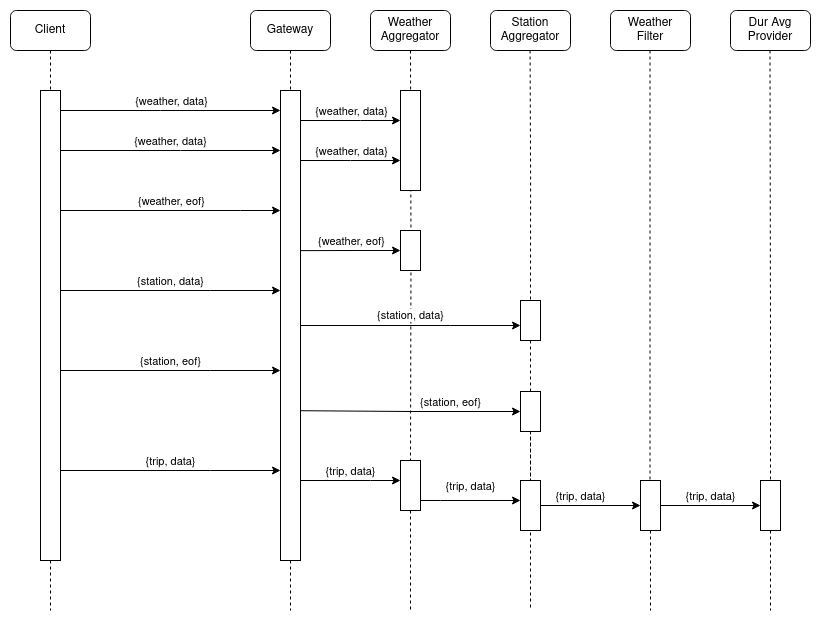

The diagram above was exported from draw.io. Its source (the exported page's mxGraphModel, read from the mxfile embedded in the PNG):
<mxGraphModel dx="1362" dy="795" grid="1" gridSize="10" guides="1" tooltips="1" connect="1" arrows="1" fold="1" page="1" pageScale="1" pageWidth="827" pageHeight="1169" math="0" shadow="0">
  <root>
    <mxCell id="0" />
    <mxCell id="1" parent="0" />
    <mxCell id="Ns1cOk71J1UnZFSDK0UA-2" value="" style="edgeStyle=orthogonalEdgeStyle;shape=connector;rounded=0;orthogonalLoop=1;jettySize=auto;html=1;labelBackgroundColor=default;strokeColor=default;fontFamily=Helvetica;fontSize=11;fontColor=default;endArrow=none;endFill=0;dashed=1;" parent="1" target="Ns1cOk71J1UnZFSDK0UA-51" edge="1">
      <mxGeometry relative="1" as="geometry">
        <mxPoint x="440" y="580" as="targetPoint" />
        <mxPoint x="440" y="80" as="sourcePoint" />
      </mxGeometry>
    </mxCell>
    <mxCell id="Ns1cOk71J1UnZFSDK0UA-3" value="Client" style="rounded=1;whiteSpace=wrap;html=1;" parent="1" vertex="1">
      <mxGeometry x="40" y="40" width="80" height="40" as="geometry" />
    </mxCell>
    <mxCell id="Ns1cOk71J1UnZFSDK0UA-4" value="Gateway" style="rounded=1;whiteSpace=wrap;html=1;" parent="1" vertex="1">
      <mxGeometry x="280" y="40" width="80" height="40" as="geometry" />
    </mxCell>
    <mxCell id="Ns1cOk71J1UnZFSDK0UA-6" value="" style="edgeStyle=orthogonalEdgeStyle;rounded=0;orthogonalLoop=1;jettySize=auto;html=1;endArrow=none;endFill=0;dashed=1;" parent="1" source="Ns1cOk71J1UnZFSDK0UA-3" edge="1">
      <mxGeometry relative="1" as="geometry">
        <mxPoint x="80" y="640" as="targetPoint" />
        <mxPoint x="80" y="80" as="sourcePoint" />
      </mxGeometry>
    </mxCell>
    <mxCell id="Ns1cOk71J1UnZFSDK0UA-7" style="edgeStyle=orthogonalEdgeStyle;shape=connector;rounded=0;orthogonalLoop=1;jettySize=auto;html=1;labelBackgroundColor=default;strokeColor=default;fontFamily=Helvetica;fontSize=11;fontColor=default;endArrow=classic;endFill=1;" parent="1" source="Ns1cOk71J1UnZFSDK0UA-13" target="Ns1cOk71J1UnZFSDK0UA-22" edge="1">
      <mxGeometry relative="1" as="geometry">
        <Array as="points">
          <mxPoint x="190" y="140" />
          <mxPoint x="190" y="140" />
        </Array>
      </mxGeometry>
    </mxCell>
    <mxCell id="Ns1cOk71J1UnZFSDK0UA-8" value="{weather, data}" style="edgeLabel;html=1;align=center;verticalAlign=middle;resizable=0;points=[];fontSize=11;fontFamily=Helvetica;fontColor=default;" parent="Ns1cOk71J1UnZFSDK0UA-7" connectable="0" vertex="1">
      <mxGeometry x="0.1282" relative="1" as="geometry">
        <mxPoint x="-14" y="-10" as="offset" />
      </mxGeometry>
    </mxCell>
    <mxCell id="Ns1cOk71J1UnZFSDK0UA-9" style="edgeStyle=orthogonalEdgeStyle;shape=connector;rounded=0;orthogonalLoop=1;jettySize=auto;html=1;labelBackgroundColor=default;strokeColor=default;fontFamily=Helvetica;fontSize=11;fontColor=default;endArrow=classic;endFill=1;" parent="1" source="Ns1cOk71J1UnZFSDK0UA-13" target="Ns1cOk71J1UnZFSDK0UA-22" edge="1">
      <mxGeometry relative="1" as="geometry">
        <Array as="points">
          <mxPoint x="210" y="180" />
          <mxPoint x="210" y="180" />
        </Array>
      </mxGeometry>
    </mxCell>
    <mxCell id="Ns1cOk71J1UnZFSDK0UA-10" style="edgeStyle=orthogonalEdgeStyle;shape=connector;rounded=0;orthogonalLoop=1;jettySize=auto;html=1;labelBackgroundColor=default;strokeColor=default;fontFamily=Helvetica;fontSize=11;fontColor=default;endArrow=classic;endFill=1;" parent="1" source="Ns1cOk71J1UnZFSDK0UA-13" target="Ns1cOk71J1UnZFSDK0UA-22" edge="1">
      <mxGeometry relative="1" as="geometry">
        <Array as="points">
          <mxPoint x="270" y="240" />
          <mxPoint x="270" y="240" />
        </Array>
      </mxGeometry>
    </mxCell>
    <mxCell id="Ns1cOk71J1UnZFSDK0UA-11" value="{weather, eof}" style="edgeLabel;html=1;align=center;verticalAlign=middle;resizable=0;points=[];fontSize=11;fontFamily=Helvetica;fontColor=default;" parent="Ns1cOk71J1UnZFSDK0UA-10" connectable="0" vertex="1">
      <mxGeometry x="0.1288" y="-4" relative="1" as="geometry">
        <mxPoint x="-14" y="-14" as="offset" />
      </mxGeometry>
    </mxCell>
    <mxCell id="Ns1cOk71J1UnZFSDK0UA-12" style="edgeStyle=orthogonalEdgeStyle;shape=connector;rounded=0;orthogonalLoop=1;jettySize=auto;html=1;labelBackgroundColor=default;strokeColor=default;fontFamily=Helvetica;fontSize=11;fontColor=default;endArrow=classic;endFill=1;" parent="1" source="Ns1cOk71J1UnZFSDK0UA-13" target="Ns1cOk71J1UnZFSDK0UA-22" edge="1">
      <mxGeometry relative="1" as="geometry">
        <Array as="points">
          <mxPoint x="240" y="320" />
          <mxPoint x="240" y="320" />
        </Array>
      </mxGeometry>
    </mxCell>
    <mxCell id="Ns1cOk71J1UnZFSDK0UA-13" value="" style="rounded=0;whiteSpace=wrap;html=1;fontFamily=Helvetica;fontSize=11;fontColor=default;" parent="1" vertex="1">
      <mxGeometry x="70" y="120" width="20" height="470" as="geometry" />
    </mxCell>
    <mxCell id="Ns1cOk71J1UnZFSDK0UA-14" value="" style="edgeStyle=orthogonalEdgeStyle;shape=connector;rounded=0;orthogonalLoop=1;jettySize=auto;html=1;labelBackgroundColor=default;strokeColor=default;fontFamily=Helvetica;fontSize=11;fontColor=default;endArrow=none;endFill=0;dashed=1;" parent="1" source="Ns1cOk71J1UnZFSDK0UA-4" edge="1">
      <mxGeometry relative="1" as="geometry">
        <mxPoint x="320" y="640" as="targetPoint" />
        <mxPoint x="320" y="80" as="sourcePoint" />
      </mxGeometry>
    </mxCell>
    <mxCell id="Ns1cOk71J1UnZFSDK0UA-15" style="edgeStyle=orthogonalEdgeStyle;shape=connector;rounded=0;orthogonalLoop=1;jettySize=auto;html=1;labelBackgroundColor=default;strokeColor=default;fontFamily=Helvetica;fontSize=11;fontColor=default;endArrow=classic;endFill=1;" parent="1" source="Ns1cOk71J1UnZFSDK0UA-22" target="Ns1cOk71J1UnZFSDK0UA-25" edge="1">
      <mxGeometry relative="1" as="geometry">
        <Array as="points">
          <mxPoint x="390" y="150" />
          <mxPoint x="390" y="150" />
        </Array>
      </mxGeometry>
    </mxCell>
    <mxCell id="Ns1cOk71J1UnZFSDK0UA-16" style="edgeStyle=orthogonalEdgeStyle;shape=connector;rounded=0;orthogonalLoop=1;jettySize=auto;html=1;labelBackgroundColor=default;strokeColor=default;fontFamily=Helvetica;fontSize=11;fontColor=default;endArrow=classic;endFill=1;" parent="1" source="Ns1cOk71J1UnZFSDK0UA-22" target="Ns1cOk71J1UnZFSDK0UA-25" edge="1">
      <mxGeometry relative="1" as="geometry">
        <Array as="points">
          <mxPoint x="380" y="190" />
          <mxPoint x="380" y="190" />
        </Array>
      </mxGeometry>
    </mxCell>
    <mxCell id="Ns1cOk71J1UnZFSDK0UA-19" style="edgeStyle=orthogonalEdgeStyle;shape=connector;rounded=0;orthogonalLoop=1;jettySize=auto;html=1;labelBackgroundColor=default;strokeColor=default;fontFamily=Helvetica;fontSize=11;fontColor=default;endArrow=classic;endFill=1;" parent="1" source="Ns1cOk71J1UnZFSDK0UA-22" target="Ns1cOk71J1UnZFSDK0UA-36" edge="1">
      <mxGeometry relative="1" as="geometry">
        <Array as="points">
          <mxPoint x="480" y="355" />
          <mxPoint x="480" y="355" />
        </Array>
      </mxGeometry>
    </mxCell>
    <mxCell id="Ns1cOk71J1UnZFSDK0UA-21" style="edgeStyle=orthogonalEdgeStyle;shape=connector;rounded=0;orthogonalLoop=1;jettySize=auto;html=1;labelBackgroundColor=default;strokeColor=default;fontFamily=Helvetica;fontSize=11;fontColor=default;endArrow=classic;endFill=1;" parent="1" source="Ns1cOk71J1UnZFSDK0UA-22" target="Ns1cOk71J1UnZFSDK0UA-51" edge="1">
      <mxGeometry relative="1" as="geometry">
        <Array as="points">
          <mxPoint x="400" y="510" />
          <mxPoint x="400" y="510" />
        </Array>
      </mxGeometry>
    </mxCell>
    <mxCell id="Ns1cOk71J1UnZFSDK0UA-22" value="" style="rounded=0;whiteSpace=wrap;html=1;fontFamily=Helvetica;fontSize=11;fontColor=default;" parent="1" vertex="1">
      <mxGeometry x="310" y="120" width="20" height="470" as="geometry" />
    </mxCell>
    <mxCell id="Ns1cOk71J1UnZFSDK0UA-23" value="Weather Aggregator" style="rounded=1;whiteSpace=wrap;html=1;" parent="1" vertex="1">
      <mxGeometry x="400" y="40" width="80" height="40" as="geometry" />
    </mxCell>
    <mxCell id="Ns1cOk71J1UnZFSDK0UA-24" value="Station Aggregator" style="rounded=1;whiteSpace=wrap;html=1;" parent="1" vertex="1">
      <mxGeometry x="520" y="40" width="80" height="40" as="geometry" />
    </mxCell>
    <mxCell id="Ns1cOk71J1UnZFSDK0UA-25" value="" style="rounded=0;whiteSpace=wrap;html=1;fontFamily=Helvetica;fontSize=11;fontColor=default;" parent="1" vertex="1">
      <mxGeometry x="430" y="120" width="20" height="100" as="geometry" />
    </mxCell>
    <mxCell id="Ns1cOk71J1UnZFSDK0UA-26" value="{weather, data}" style="edgeLabel;html=1;align=center;verticalAlign=middle;resizable=0;points=[];fontSize=11;fontFamily=Helvetica;fontColor=default;" parent="1" connectable="0" vertex="1">
      <mxGeometry x="380" y="140" as="geometry" />
    </mxCell>
    <mxCell id="Ns1cOk71J1UnZFSDK0UA-27" value="{weather, data}" style="edgeLabel;html=1;align=center;verticalAlign=middle;resizable=0;points=[];fontSize=11;fontFamily=Helvetica;fontColor=default;" parent="1" connectable="0" vertex="1">
      <mxGeometry x="199.99666666666673" y="170" as="geometry" />
    </mxCell>
    <mxCell id="Ns1cOk71J1UnZFSDK0UA-28" value="{weather, data}" style="edgeLabel;html=1;align=center;verticalAlign=middle;resizable=0;points=[];fontSize=11;fontFamily=Helvetica;fontColor=default;" parent="1" connectable="0" vertex="1">
      <mxGeometry x="380" y="180" as="geometry" />
    </mxCell>
    <mxCell id="0Y3yOYv7ubxcMO1bs51b-1" style="edgeStyle=orthogonalEdgeStyle;rounded=0;orthogonalLoop=1;jettySize=auto;html=1;entryX=1;entryY=0.362;entryDx=0;entryDy=0;entryPerimeter=0;startArrow=classic;startFill=1;endArrow=none;endFill=0;" parent="1" source="Ns1cOk71J1UnZFSDK0UA-33" edge="1">
      <mxGeometry relative="1" as="geometry">
        <mxPoint x="330" y="280.1399999999999" as="targetPoint" />
      </mxGeometry>
    </mxCell>
    <mxCell id="Ns1cOk71J1UnZFSDK0UA-33" value="" style="rounded=0;whiteSpace=wrap;html=1;fontFamily=Helvetica;fontSize=11;fontColor=default;" parent="1" vertex="1">
      <mxGeometry x="430" y="260" width="20" height="40" as="geometry" />
    </mxCell>
    <mxCell id="Ns1cOk71J1UnZFSDK0UA-34" value="{station, data}" style="edgeLabel;html=1;align=center;verticalAlign=middle;resizable=0;points=[];fontSize=11;fontFamily=Helvetica;fontColor=default;" parent="1" connectable="0" vertex="1">
      <mxGeometry x="199.99666666666673" y="310" as="geometry" />
    </mxCell>
    <mxCell id="Ns1cOk71J1UnZFSDK0UA-35" value="" style="edgeStyle=orthogonalEdgeStyle;shape=connector;rounded=0;orthogonalLoop=1;jettySize=auto;html=1;labelBackgroundColor=default;strokeColor=default;fontFamily=Helvetica;fontSize=11;fontColor=default;endArrow=none;endFill=0;dashed=1;" parent="1" target="Ns1cOk71J1UnZFSDK0UA-36" edge="1">
      <mxGeometry relative="1" as="geometry">
        <mxPoint x="559.5799999999999" y="650" as="targetPoint" />
        <mxPoint x="559.5799999999999" y="80" as="sourcePoint" />
      </mxGeometry>
    </mxCell>
    <mxCell id="Ns1cOk71J1UnZFSDK0UA-36" value="" style="rounded=0;whiteSpace=wrap;html=1;fontFamily=Helvetica;fontSize=11;fontColor=default;" parent="1" vertex="1">
      <mxGeometry x="550" y="330" width="20" height="40" as="geometry" />
    </mxCell>
    <mxCell id="Ns1cOk71J1UnZFSDK0UA-37" value="{station, data}" style="edgeLabel;html=1;align=center;verticalAlign=middle;resizable=0;points=[];fontSize=11;fontFamily=Helvetica;fontColor=default;" parent="1" connectable="0" vertex="1">
      <mxGeometry x="439.99666666666667" y="344" as="geometry" />
    </mxCell>
    <mxCell id="Ns1cOk71J1UnZFSDK0UA-38" style="edgeStyle=orthogonalEdgeStyle;shape=connector;rounded=0;orthogonalLoop=1;jettySize=auto;html=1;labelBackgroundColor=default;strokeColor=default;fontFamily=Helvetica;fontSize=11;fontColor=default;endArrow=classic;endFill=1;" parent="1" edge="1">
      <mxGeometry relative="1" as="geometry">
        <mxPoint x="90" y="400" as="sourcePoint" />
        <mxPoint x="310" y="400" as="targetPoint" />
        <Array as="points">
          <mxPoint x="240" y="400" />
          <mxPoint x="240" y="400" />
        </Array>
      </mxGeometry>
    </mxCell>
    <mxCell id="Ns1cOk71J1UnZFSDK0UA-39" value="{station, eof}" style="edgeLabel;html=1;align=center;verticalAlign=middle;resizable=0;points=[];fontSize=11;fontFamily=Helvetica;fontColor=default;" parent="1" connectable="0" vertex="1">
      <mxGeometry x="199.99666666666673" y="390" as="geometry" />
    </mxCell>
    <mxCell id="Ns1cOk71J1UnZFSDK0UA-42" value="{station, eof}" style="edgeLabel;html=1;align=center;verticalAlign=middle;resizable=0;points=[];fontSize=11;fontFamily=Helvetica;fontColor=default;" parent="1" connectable="0" vertex="1">
      <mxGeometry x="479.99666666666667" y="431" as="geometry" />
    </mxCell>
    <mxCell id="Ns1cOk71J1UnZFSDK0UA-43" value="" style="edgeStyle=orthogonalEdgeStyle;shape=connector;rounded=0;orthogonalLoop=1;jettySize=auto;html=1;labelBackgroundColor=default;strokeColor=default;fontFamily=Helvetica;fontSize=11;fontColor=default;endArrow=none;endFill=0;dashed=1;" parent="1" source="Ns1cOk71J1UnZFSDK0UA-36" edge="1">
      <mxGeometry relative="1" as="geometry">
        <mxPoint x="560" y="640" as="targetPoint" />
        <mxPoint x="560" y="370" as="sourcePoint" />
      </mxGeometry>
    </mxCell>
    <mxCell id="0Y3yOYv7ubxcMO1bs51b-2" style="edgeStyle=orthogonalEdgeStyle;rounded=0;orthogonalLoop=1;jettySize=auto;html=1;entryX=0.979;entryY=0.743;entryDx=0;entryDy=0;entryPerimeter=0;endArrow=none;endFill=0;startArrow=classic;startFill=1;" parent="1" source="Ns1cOk71J1UnZFSDK0UA-44" edge="1">
      <mxGeometry relative="1" as="geometry">
        <mxPoint x="329.58000000000015" y="440.2099999999998" as="targetPoint" />
      </mxGeometry>
    </mxCell>
    <mxCell id="Ns1cOk71J1UnZFSDK0UA-44" value="" style="rounded=0;whiteSpace=wrap;html=1;fontFamily=Helvetica;fontSize=11;fontColor=default;" parent="1" vertex="1">
      <mxGeometry x="550" y="421" width="20" height="40" as="geometry" />
    </mxCell>
    <mxCell id="Ns1cOk71J1UnZFSDK0UA-46" style="edgeStyle=orthogonalEdgeStyle;shape=connector;rounded=0;orthogonalLoop=1;jettySize=auto;html=1;labelBackgroundColor=default;strokeColor=default;fontFamily=Helvetica;fontSize=11;fontColor=default;endArrow=classic;endFill=1;" parent="1" edge="1">
      <mxGeometry relative="1" as="geometry">
        <mxPoint x="90" y="500" as="sourcePoint" />
        <mxPoint x="310" y="500" as="targetPoint" />
        <Array as="points">
          <mxPoint x="240" y="500" />
          <mxPoint x="240" y="500" />
        </Array>
      </mxGeometry>
    </mxCell>
    <mxCell id="Ns1cOk71J1UnZFSDK0UA-47" value="{trip, data}" style="edgeLabel;html=1;align=center;verticalAlign=middle;resizable=0;points=[];fontSize=11;fontFamily=Helvetica;fontColor=default;" parent="1" connectable="0" vertex="1">
      <mxGeometry x="199.99666666666673" y="490" as="geometry" />
    </mxCell>
    <mxCell id="Ns1cOk71J1UnZFSDK0UA-48" value="&lt;div&gt;Weather&lt;/div&gt;&lt;div&gt;Filter&lt;/div&gt;" style="rounded=1;whiteSpace=wrap;html=1;" parent="1" vertex="1">
      <mxGeometry x="640" y="40" width="80" height="40" as="geometry" />
    </mxCell>
    <mxCell id="Ns1cOk71J1UnZFSDK0UA-49" value="" style="edgeStyle=orthogonalEdgeStyle;shape=connector;rounded=0;orthogonalLoop=1;jettySize=auto;html=1;labelBackgroundColor=default;strokeColor=default;fontFamily=Helvetica;fontSize=11;fontColor=default;endArrow=none;endFill=0;dashed=1;" parent="1" source="Ns1cOk71J1UnZFSDK0UA-61" edge="1">
      <mxGeometry relative="1" as="geometry">
        <mxPoint x="680" y="640" as="targetPoint" />
        <mxPoint x="679.5" y="80" as="sourcePoint" />
      </mxGeometry>
    </mxCell>
    <mxCell id="Ns1cOk71J1UnZFSDK0UA-50" style="edgeStyle=orthogonalEdgeStyle;shape=connector;rounded=0;orthogonalLoop=1;jettySize=auto;html=1;labelBackgroundColor=default;strokeColor=default;fontFamily=Helvetica;fontSize=11;fontColor=default;endArrow=classic;endFill=1;" parent="1" source="Ns1cOk71J1UnZFSDK0UA-51" target="Ns1cOk71J1UnZFSDK0UA-57" edge="1">
      <mxGeometry relative="1" as="geometry">
        <Array as="points">
          <mxPoint x="470" y="530" />
          <mxPoint x="470" y="530" />
        </Array>
      </mxGeometry>
    </mxCell>
    <mxCell id="Ns1cOk71J1UnZFSDK0UA-51" value="" style="rounded=0;whiteSpace=wrap;html=1;fontFamily=Helvetica;fontSize=11;fontColor=default;" parent="1" vertex="1">
      <mxGeometry x="430" y="490" width="20" height="50" as="geometry" />
    </mxCell>
    <mxCell id="Ns1cOk71J1UnZFSDK0UA-52" value="{trip, data}" style="edgeLabel;html=1;align=center;verticalAlign=middle;resizable=0;points=[];fontSize=11;fontFamily=Helvetica;fontColor=default;" parent="1" connectable="0" vertex="1">
      <mxGeometry x="379.99666666666667" y="500" as="geometry" />
    </mxCell>
    <mxCell id="Ns1cOk71J1UnZFSDK0UA-53" value="Dur Avg Provider" style="rounded=1;whiteSpace=wrap;html=1;" parent="1" vertex="1">
      <mxGeometry x="760" y="40" width="80" height="40" as="geometry" />
    </mxCell>
    <mxCell id="Ns1cOk71J1UnZFSDK0UA-54" value="" style="edgeStyle=orthogonalEdgeStyle;shape=connector;rounded=0;orthogonalLoop=1;jettySize=auto;html=1;labelBackgroundColor=default;strokeColor=default;fontFamily=Helvetica;fontSize=11;fontColor=default;endArrow=none;endFill=0;dashed=1;" parent="1" edge="1">
      <mxGeometry relative="1" as="geometry">
        <mxPoint x="800" y="640" as="targetPoint" />
        <mxPoint x="799.5" y="80" as="sourcePoint" />
      </mxGeometry>
    </mxCell>
    <mxCell id="Ns1cOk71J1UnZFSDK0UA-55" value="" style="edgeStyle=orthogonalEdgeStyle;shape=connector;rounded=0;orthogonalLoop=1;jettySize=auto;html=1;labelBackgroundColor=default;strokeColor=default;fontFamily=Helvetica;fontSize=11;fontColor=default;endArrow=none;endFill=0;dashed=1;" parent="1" source="Ns1cOk71J1UnZFSDK0UA-44" target="Ns1cOk71J1UnZFSDK0UA-57" edge="1">
      <mxGeometry relative="1" as="geometry">
        <mxPoint x="559.5799999999999" y="650" as="targetPoint" />
        <mxPoint x="560" y="490" as="sourcePoint" />
      </mxGeometry>
    </mxCell>
    <mxCell id="Ns1cOk71J1UnZFSDK0UA-56" style="edgeStyle=orthogonalEdgeStyle;shape=connector;rounded=0;orthogonalLoop=1;jettySize=auto;html=1;labelBackgroundColor=default;strokeColor=default;fontFamily=Helvetica;fontSize=11;fontColor=default;endArrow=classic;endFill=1;" parent="1" source="Ns1cOk71J1UnZFSDK0UA-57" target="Ns1cOk71J1UnZFSDK0UA-61" edge="1">
      <mxGeometry relative="1" as="geometry" />
    </mxCell>
    <mxCell id="Ns1cOk71J1UnZFSDK0UA-57" value="" style="rounded=0;whiteSpace=wrap;html=1;fontFamily=Helvetica;fontSize=11;fontColor=default;" parent="1" vertex="1">
      <mxGeometry x="550" y="510" width="20" height="50" as="geometry" />
    </mxCell>
    <mxCell id="Ns1cOk71J1UnZFSDK0UA-58" value="{trip, data}" style="edgeLabel;html=1;align=center;verticalAlign=middle;resizable=0;points=[];fontSize=11;fontFamily=Helvetica;fontColor=default;" parent="1" connectable="0" vertex="1">
      <mxGeometry x="499.99666666666667" y="515" as="geometry" />
    </mxCell>
    <mxCell id="Ns1cOk71J1UnZFSDK0UA-59" value="" style="edgeStyle=orthogonalEdgeStyle;shape=connector;rounded=0;orthogonalLoop=1;jettySize=auto;html=1;labelBackgroundColor=default;strokeColor=default;fontFamily=Helvetica;fontSize=11;fontColor=default;endArrow=none;endFill=0;dashed=1;" parent="1" target="Ns1cOk71J1UnZFSDK0UA-61" edge="1">
      <mxGeometry relative="1" as="geometry">
        <mxPoint x="680" y="670" as="targetPoint" />
        <mxPoint x="679.5" y="80" as="sourcePoint" />
      </mxGeometry>
    </mxCell>
    <mxCell id="Ns1cOk71J1UnZFSDK0UA-60" style="edgeStyle=orthogonalEdgeStyle;shape=connector;rounded=0;orthogonalLoop=1;jettySize=auto;html=1;entryX=0;entryY=0.5;entryDx=0;entryDy=0;labelBackgroundColor=default;strokeColor=default;fontFamily=Helvetica;fontSize=11;fontColor=default;endArrow=classic;endFill=1;" parent="1" source="Ns1cOk71J1UnZFSDK0UA-61" target="Ns1cOk71J1UnZFSDK0UA-62" edge="1">
      <mxGeometry relative="1" as="geometry" />
    </mxCell>
    <mxCell id="Ns1cOk71J1UnZFSDK0UA-61" value="" style="rounded=0;whiteSpace=wrap;html=1;fontFamily=Helvetica;fontSize=11;fontColor=default;" parent="1" vertex="1">
      <mxGeometry x="670" y="510" width="20" height="50" as="geometry" />
    </mxCell>
    <mxCell id="Ns1cOk71J1UnZFSDK0UA-62" value="" style="rounded=0;whiteSpace=wrap;html=1;fontFamily=Helvetica;fontSize=11;fontColor=default;" parent="1" vertex="1">
      <mxGeometry x="790" y="510" width="20" height="50" as="geometry" />
    </mxCell>
    <mxCell id="Ns1cOk71J1UnZFSDK0UA-63" value="{trip, data}" style="edgeLabel;html=1;align=center;verticalAlign=middle;resizable=0;points=[];fontSize=11;fontFamily=Helvetica;fontColor=default;" parent="1" connectable="0" vertex="1">
      <mxGeometry x="609.9966666666667" y="525" as="geometry" />
    </mxCell>
    <mxCell id="Ns1cOk71J1UnZFSDK0UA-64" value="{trip, data}" style="edgeLabel;html=1;align=center;verticalAlign=middle;resizable=0;points=[];fontSize=11;fontFamily=Helvetica;fontColor=default;" parent="1" connectable="0" vertex="1">
      <mxGeometry x="739.9966666666667" y="525" as="geometry" />
    </mxCell>
    <mxCell id="Ns1cOk71J1UnZFSDK0UA-65" value="" style="edgeStyle=orthogonalEdgeStyle;shape=connector;rounded=0;orthogonalLoop=1;jettySize=auto;html=1;labelBackgroundColor=default;strokeColor=default;fontFamily=Helvetica;fontSize=11;fontColor=default;endArrow=none;endFill=0;dashed=1;" parent="1" source="Ns1cOk71J1UnZFSDK0UA-51" edge="1">
      <mxGeometry relative="1" as="geometry">
        <mxPoint x="440" y="640" as="targetPoint" />
        <mxPoint x="440" y="540" as="sourcePoint" />
      </mxGeometry>
    </mxCell>
    <mxCell id="0Y3yOYv7ubxcMO1bs51b-3" value="{weather, eof}" style="edgeLabel;html=1;align=center;verticalAlign=middle;resizable=0;points=[];fontSize=11;fontFamily=Helvetica;fontColor=default;" parent="1" connectable="0" vertex="1">
      <mxGeometry x="380" y="270" as="geometry" />
    </mxCell>
  </root>
</mxGraphModel>